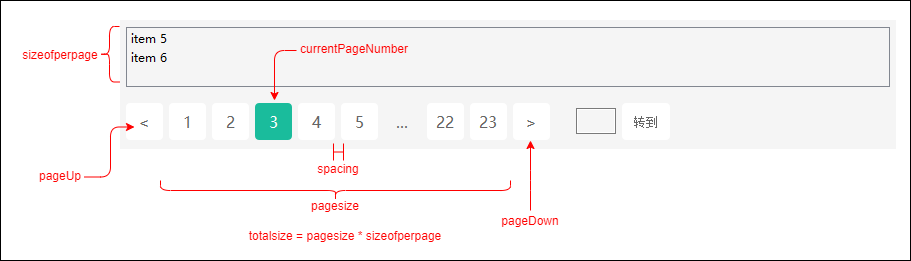

The diagram above was exported from draw.io. Its source (the exported page's mxGraphModel, read from the mxfile embedded in the PNG):
<mxGraphModel dx="2201" dy="774" grid="1" gridSize="10" guides="1" tooltips="1" connect="1" arrows="1" fold="1" page="1" pageScale="1" pageWidth="827" pageHeight="1169" math="0" shadow="0">
  <root>
    <mxCell id="0" />
    <mxCell id="1" parent="0" />
    <mxCell id="2" value="" style="rounded=0;whiteSpace=wrap;html=1;fillColor=#FFFFFF;" vertex="1" parent="1">
      <mxGeometry x="-140" y="190" width="910" height="260" as="geometry" />
    </mxCell>
    <mxCell id="3" value="" style="shape=image;verticalLabelPosition=bottom;labelBackgroundColor=#ffffff;verticalAlign=top;aspect=fixed;imageAspect=0;image=data:image/png,(base64 omitted: 5032 chars);" vertex="1" parent="1">
      <mxGeometry x="-20" y="210" width="776" height="129" as="geometry" />
    </mxCell>
    <mxCell id="4" value="" style="shape=curlyBracket;whiteSpace=wrap;html=1;rounded=1;fillColor=#FFFFFF;strokeColor=#FF0000;" vertex="1" parent="1">
      <mxGeometry x="-41" y="216" width="20" height="55.5" as="geometry" />
    </mxCell>
    <mxCell id="5" value="sizeofperpage" style="text;html=1;strokeColor=none;fillColor=none;align=center;verticalAlign=middle;whiteSpace=wrap;rounded=0;fontColor=#FF0000;" vertex="1" parent="1">
      <mxGeometry x="-110" y="228.75" width="60" height="30" as="geometry" />
    </mxCell>
    <mxCell id="8" value="" style="shape=crossbar;whiteSpace=wrap;html=1;rounded=1;fontColor=#FF0000;strokeColor=#FF0000;fillColor=#FFFFFF;" vertex="1" parent="1">
      <mxGeometry x="193" y="333" width="10" height="17" as="geometry" />
    </mxCell>
    <mxCell id="9" value="spacing" style="text;html=1;strokeColor=none;fillColor=none;align=center;verticalAlign=middle;whiteSpace=wrap;rounded=0;fontColor=#FF0000;" vertex="1" parent="1">
      <mxGeometry x="168" y="343" width="60" height="30" as="geometry" />
    </mxCell>
    <mxCell id="10" value="" style="shape=curlyBracket;whiteSpace=wrap;html=1;rounded=1;flipH=1;fontColor=#FF0000;strokeColor=#FF0000;fillColor=#FFFFFF;rotation=90;" vertex="1" parent="1">
      <mxGeometry x="185" y="205" width="20" height="350" as="geometry" />
    </mxCell>
    <mxCell id="12" value="pagesize" style="text;html=1;strokeColor=none;fillColor=none;align=center;verticalAlign=middle;whiteSpace=wrap;rounded=0;fontColor=#FF0000;" vertex="1" parent="1">
      <mxGeometry x="165" y="380" width="60" height="30" as="geometry" />
    </mxCell>
    <mxCell id="13" value="totalsize = pagesize * sizeofperpage" style="text;html=1;strokeColor=none;fillColor=none;align=center;verticalAlign=middle;whiteSpace=wrap;rounded=0;fontColor=#FF0000;" vertex="1" parent="1">
      <mxGeometry x="70" y="410" width="270" height="30" as="geometry" />
    </mxCell>
    <mxCell id="14" value="" style="edgeStyle=elbowEdgeStyle;elbow=horizontal;endArrow=classic;html=1;fontColor=#FF0000;strokeColor=#FF0000;" edge="1" parent="1">
      <mxGeometry width="50" height="50" relative="1" as="geometry">
        <mxPoint x="-56" y="366.5" as="sourcePoint" />
        <mxPoint x="-6" y="316.5" as="targetPoint" />
        <Array as="points">
          <mxPoint x="-30" y="340" />
        </Array>
      </mxGeometry>
    </mxCell>
    <mxCell id="15" value="pageUp" style="text;html=1;strokeColor=none;fillColor=none;align=center;verticalAlign=middle;whiteSpace=wrap;rounded=0;fontColor=#FF0000;" vertex="1" parent="1">
      <mxGeometry x="-110" y="350" width="60" height="30" as="geometry" />
    </mxCell>
    <mxCell id="16" value="" style="edgeStyle=elbowEdgeStyle;elbow=horizontal;endArrow=classic;html=1;fontColor=#FF0000;strokeColor=#FF0000;" edge="1" parent="1">
      <mxGeometry width="50" height="50" relative="1" as="geometry">
        <mxPoint x="390" y="400" as="sourcePoint" />
        <mxPoint x="390" y="330" as="targetPoint" />
        <Array as="points">
          <mxPoint x="390" y="370" />
          <mxPoint x="420" y="370" />
        </Array>
      </mxGeometry>
    </mxCell>
    <mxCell id="17" value="pageDown" style="text;html=1;strokeColor=none;fillColor=none;align=center;verticalAlign=middle;whiteSpace=wrap;rounded=0;fontColor=#FF0000;" vertex="1" parent="1">
      <mxGeometry x="360" y="395" width="60" height="30" as="geometry" />
    </mxCell>
    <mxCell id="18" value="" style="edgeStyle=elbowEdgeStyle;elbow=horizontal;endArrow=classic;html=1;fontColor=#FF0000;strokeColor=#FF0000;" edge="1" parent="1">
      <mxGeometry width="50" height="50" relative="1" as="geometry">
        <mxPoint x="156" y="240" as="sourcePoint" />
        <mxPoint x="134" y="290" as="targetPoint" />
        <Array as="points">
          <mxPoint x="134" y="270" />
        </Array>
      </mxGeometry>
    </mxCell>
    <mxCell id="19" value="currentPageNumber" style="text;html=1;strokeColor=none;fillColor=none;align=center;verticalAlign=middle;whiteSpace=wrap;rounded=0;fontColor=#FF0000;" vertex="1" parent="1">
      <mxGeometry x="184" y="223" width="60" height="30" as="geometry" />
    </mxCell>
  </root>
</mxGraphModel>